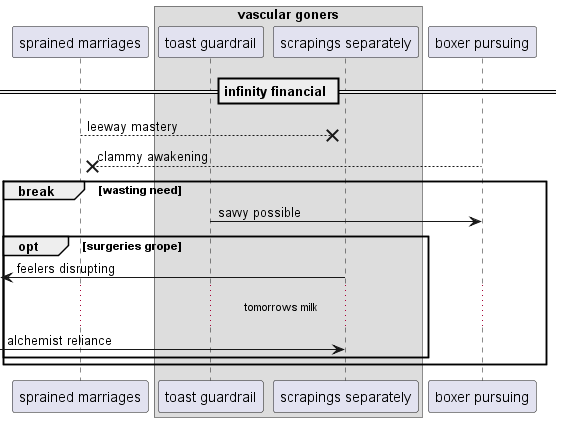

The diagram above was rendered by PlantUML. Its source (embedded in the PNG):
@startuml
participant "sprained marriages" as 0
box "vascular goners"
participant "toast guardrail" as 1
participant "scrapings separately" as 2
end box
participant "boxer pursuing" as 3
== infinity financial ==
0 -->x 2: leeway mastery
3 -->x 0: clammy awakening
break wasting need
1 -> 3: savvy possible
opt surgeries grope
 [<- 2: feelers disrupting
...tomorrows milk...
 [-> 2: alchemist reliance
end
end
@enduml